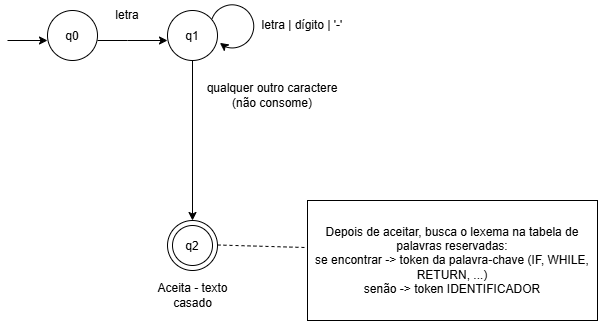

The diagram above was exported from draw.io. Its source (the exported page's mxGraphModel, read from the mxfile embedded in the PNG):
<mxGraphModel dx="860" dy="431" grid="1" gridSize="10" guides="1" tooltips="1" connect="1" arrows="1" fold="1" page="1" pageScale="1" pageWidth="827" pageHeight="1169" math="0" shadow="0">
  <root>
    <mxCell id="0" />
    <mxCell id="1" parent="0" />
    <mxCell id="2SbiwgTtkWVFFRLUCE9x-31" parent="1" style="rounded=0;whiteSpace=wrap;html=1;" value="" vertex="1">
      <mxGeometry height="120" width="290" x="350" y="320" as="geometry" />
    </mxCell>
    <mxCell id="2SbiwgTtkWVFFRLUCE9x-1" edge="1" parent="1" style="endArrow=classic;html=1;rounded=0;" value="">
      <mxGeometry height="50" relative="1" width="50" as="geometry">
        <mxPoint x="50" y="160" as="sourcePoint" />
        <mxPoint x="90" y="160" as="targetPoint" />
      </mxGeometry>
    </mxCell>
    <mxCell id="2SbiwgTtkWVFFRLUCE9x-2" parent="1" style="ellipse;whiteSpace=wrap;html=1;shapeInside=1;aspect=fixed;" value="q0" vertex="1">
      <mxGeometry height="50" width="50" x="90" y="130" as="geometry" />
    </mxCell>
    <mxCell id="2SbiwgTtkWVFFRLUCE9x-3" edge="1" parent="1" style="endArrow=classic;html=1;rounded=0;" value="">
      <mxGeometry height="50" relative="1" width="50" as="geometry">
        <Array as="points">
          <mxPoint x="170" y="160" />
        </Array>
        <mxPoint x="140" y="160" as="sourcePoint" />
        <mxPoint x="210" y="160" as="targetPoint" />
      </mxGeometry>
    </mxCell>
    <mxCell id="2SbiwgTtkWVFFRLUCE9x-4" parent="1" style="text;html=1;whiteSpace=wrap;strokeColor=none;fillColor=none;align=center;verticalAlign=middle;rounded=0;" value="letra" vertex="1">
      <mxGeometry height="30" width="60" x="140" y="120" as="geometry" />
    </mxCell>
    <mxCell id="2SbiwgTtkWVFFRLUCE9x-24" edge="1" parent="1" source="2SbiwgTtkWVFFRLUCE9x-5" style="edgeStyle=orthogonalEdgeStyle;rounded=0;orthogonalLoop=1;jettySize=auto;html=1;exitX=0.5;exitY=1;exitDx=0;exitDy=0;entryX=0.5;entryY=0;entryDx=0;entryDy=0;" target="2SbiwgTtkWVFFRLUCE9x-10">
      <mxGeometry relative="1" as="geometry">
        <mxPoint x="235" y="280" as="targetPoint" />
      </mxGeometry>
    </mxCell>
    <mxCell id="2SbiwgTtkWVFFRLUCE9x-5" parent="1" style="ellipse;whiteSpace=wrap;html=1;shapeInside=1;aspect=fixed;" value="q1" vertex="1">
      <mxGeometry height="50" width="50" x="210" y="130" as="geometry" />
    </mxCell>
    <mxCell id="2SbiwgTtkWVFFRLUCE9x-6" parent="1" style="shape=mxgraph.basic.arc;html=1;startAngle=0.3;endAngle=0.1;endArrow=classic;endFill=1;direction=west;" value="" vertex="1">
      <mxGeometry height="50" width="50" x="250" y="120" as="geometry" />
    </mxCell>
    <mxCell id="2SbiwgTtkWVFFRLUCE9x-7" parent="1" style="text;html=1;whiteSpace=wrap;strokeColor=none;fillColor=none;align=center;verticalAlign=middle;rounded=0;" value="letra | dígito | '-'" vertex="1">
      <mxGeometry height="30" width="150" x="270" y="130" as="geometry" />
    </mxCell>
    <mxCell id="2SbiwgTtkWVFFRLUCE9x-10" parent="1" style="ellipse;whiteSpace=wrap;html=1;shapeInside=1;aspect=fixed;" value="&lt;div&gt;&lt;br/&gt;&lt;/div&gt;" vertex="1">
      <mxGeometry height="50" width="50" x="210" y="340" as="geometry" />
    </mxCell>
    <mxCell id="2SbiwgTtkWVFFRLUCE9x-25" parent="1" style="ellipse;whiteSpace=wrap;html=1;shapeInside=1;aspect=fixed;" value="q2" vertex="1">
      <mxGeometry height="40" width="40" x="215" y="345" as="geometry" />
    </mxCell>
    <mxCell id="2SbiwgTtkWVFFRLUCE9x-29" edge="1" parent="1" style="endArrow=none;dashed=1;html=1;rounded=0;entryX=-0.003;entryY=0.338;entryDx=0;entryDy=0;entryPerimeter=0;" target="2SbiwgTtkWVFFRLUCE9x-30" value="">
      <mxGeometry height="50" relative="1" width="50" as="geometry">
        <mxPoint x="260" y="364.5" as="sourcePoint" />
        <mxPoint x="320" y="364.5" as="targetPoint" />
      </mxGeometry>
    </mxCell>
    <mxCell id="2SbiwgTtkWVFFRLUCE9x-30" parent="1" style="text;html=1;whiteSpace=wrap;strokeColor=none;fillColor=none;align=center;verticalAlign=middle;rounded=0;" value="Depois de aceitar, busca o lexema na tabela de palavras reservadas:&lt;br&gt;se encontrar -&amp;gt; token da palavra-chave (IF, WHILE, RETURN, ...)&lt;br&gt;senão -&amp;gt; token IDENTIFICADOR" vertex="1">
      <mxGeometry height="80" width="290" x="350" y="340" as="geometry" />
    </mxCell>
    <mxCell id="2SbiwgTtkWVFFRLUCE9x-32" parent="1" style="text;html=1;whiteSpace=wrap;strokeColor=none;fillColor=none;align=center;verticalAlign=middle;rounded=0;" value="Aceita - texto casado" vertex="1">
      <mxGeometry height="30" width="75" x="197.5" y="400" as="geometry" />
    </mxCell>
    <mxCell id="2SbiwgTtkWVFFRLUCE9x-33" parent="1" style="text;html=1;whiteSpace=wrap;strokeColor=none;fillColor=none;align=center;verticalAlign=middle;rounded=0;" value="qualquer outro caractere (não consome)" vertex="1">
      <mxGeometry height="30" width="150" x="240" y="200" as="geometry" />
    </mxCell>
  </root>
</mxGraphModel>